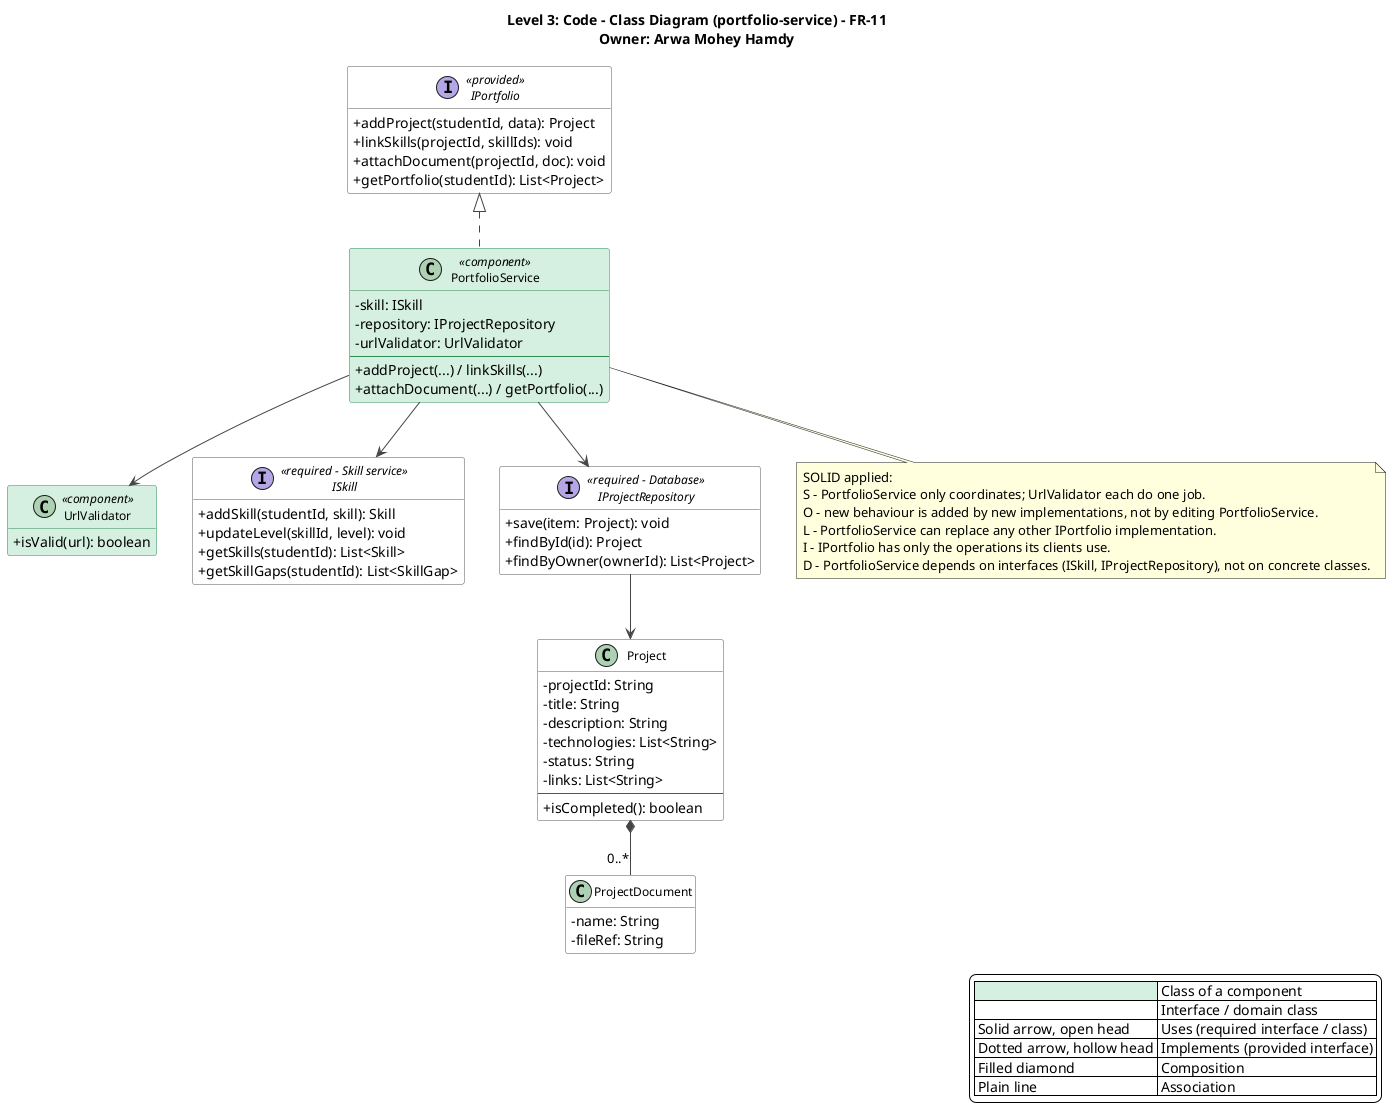

The diagram above was rendered by PlantUML. Its source (embedded in the PNG):
@startuml portfolio-service-class-diagram
title Level 3: Code - Class Diagram (portfolio-service) - FR-11\nOwner: Arwa Mohey Hamdy
top to bottom direction
skinparam shadowing false
skinparam defaultFontName Segoe UI
skinparam backgroundColor #FFFFFF
skinparam classAttributeIconSize 0
skinparam classFontSize 12
skinparam nodesep 35
skinparam ranksep 55
skinparam ArrowColor #444444
skinparam class {
  BackgroundColor #FFFFFF
  BorderColor #555555
  BackgroundColor<<component>> #D5EFE0
  BorderColor<<component>> #2E8B57
}
skinparam interface {
  BackgroundColor #FFFFFF
  BorderColor #555555
}
hide empty members

legend right
  |<#D5EFE0>   | Class of a component |
  |<#FFFFFF>   | Interface / domain class |
  | Solid arrow, open head | Uses (required interface / class) |
  | Dotted arrow, hollow head | Implements (provided interface) |
  | Filled diamond | Composition |
  | Plain line | Association |
endlegend

interface IPortfolio <<provided>> {
  +addProject(studentId, data): Project
  +linkSkills(projectId, skillIds): void
  +attachDocument(projectId, doc): void
  +getPortfolio(studentId): List<Project>
}

class PortfolioService <<component>> {
  -skill: ISkill
  -repository: IProjectRepository
  -urlValidator: UrlValidator
  --
  +addProject(...) / linkSkills(...)
  +attachDocument(...) / getPortfolio(...)
}

IPortfolio <|.. PortfolioService
class UrlValidator <<component>> {
  +isValid(url): boolean
}
PortfolioService --> UrlValidator

interface ISkill <<required - Skill service>> {
  +addSkill(studentId, skill): Skill
  +updateLevel(skillId, level): void
  +getSkills(studentId): List<Skill>
  +getSkillGaps(studentId): List<SkillGap>
}

PortfolioService --> ISkill
interface IProjectRepository <<required - Database>> {
  +save(item: Project): void
  +findById(id): Project
  +findByOwner(ownerId): List<Project>
}

PortfolioService --> IProjectRepository
class Project {
  -projectId: String
  -title: String
  -description: String
  -technologies: List<String>
  -status: String
  -links: List<String>
  --
  +isCompleted(): boolean
}
class ProjectDocument {
  -name: String
  -fileRef: String
}
IProjectRepository --> Project
Project *-- "0..*" ProjectDocument
note bottom of PortfolioService
SOLID applied:
S - PortfolioService only coordinates; UrlValidator each do one job.
O - new behaviour is added by new implementations, not by editing PortfolioService.
L - PortfolioService can replace any other IPortfolio implementation.
I - IPortfolio has only the operations its clients use.
D - PortfolioService depends on interfaces (ISkill, IProjectRepository), not on concrete classes.
end note
@enduml